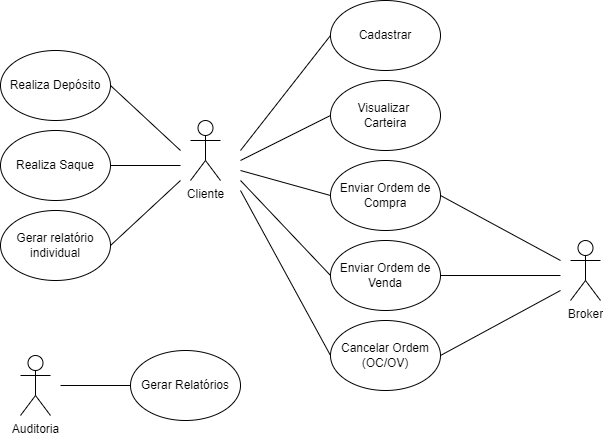

The diagram above was exported from draw.io. Its source (the exported page's mxGraphModel, read from the mxfile embedded in the PNG):
<mxGraphModel dx="1422" dy="762" grid="1" gridSize="10" guides="1" tooltips="1" connect="1" arrows="1" fold="1" page="1" pageScale="1" pageWidth="827" pageHeight="1169" math="0" shadow="0">
  <root>
    <mxCell id="0" />
    <mxCell id="1" parent="0" />
    <mxCell id="gtxfiiyMwCTJ9Ak4HfFa-2" value="Enviar Ordem de Compra" style="ellipse;whiteSpace=wrap;html=1;" parent="1" vertex="1">
      <mxGeometry x="430" y="290" width="110" height="70" as="geometry" />
    </mxCell>
    <mxCell id="gtxfiiyMwCTJ9Ak4HfFa-4" value="Cancelar Ordem&lt;br&gt;(OC/OV)" style="ellipse;whiteSpace=wrap;html=1;" parent="1" vertex="1">
      <mxGeometry x="430" y="450" width="110" height="70" as="geometry" />
    </mxCell>
    <mxCell id="gtxfiiyMwCTJ9Ak4HfFa-5" value="Cadastrar" style="ellipse;whiteSpace=wrap;html=1;" parent="1" vertex="1">
      <mxGeometry x="430" y="130" width="110" height="70" as="geometry" />
    </mxCell>
    <mxCell id="gtxfiiyMwCTJ9Ak4HfFa-6" value="Visualizar &lt;br&gt;Carteira" style="ellipse;whiteSpace=wrap;html=1;" parent="1" vertex="1">
      <mxGeometry x="430" y="210" width="110" height="70" as="geometry" />
    </mxCell>
    <mxCell id="gtxfiiyMwCTJ9Ak4HfFa-7" value="Cliente" style="shape=umlActor;verticalLabelPosition=bottom;verticalAlign=top;html=1;outlineConnect=0;" parent="1" vertex="1">
      <mxGeometry x="290" y="250" width="30" height="60" as="geometry" />
    </mxCell>
    <mxCell id="tVHyQUNmL9kP_msiX7Dy-1" value="Auditoria" style="shape=umlActor;verticalLabelPosition=bottom;verticalAlign=top;html=1;outlineConnect=0;" parent="1" vertex="1">
      <mxGeometry x="120" y="485" width="30" height="60" as="geometry" />
    </mxCell>
    <mxCell id="BnIhYMsZU5yMx_sKot3a-1" value="Gerar Relatórios" style="ellipse;whiteSpace=wrap;html=1;" parent="1" vertex="1">
      <mxGeometry x="230" y="480" width="110" height="70" as="geometry" />
    </mxCell>
    <mxCell id="BnIhYMsZU5yMx_sKot3a-2" value="" style="endArrow=none;html=1;rounded=0;entryX=0;entryY=0.5;entryDx=0;entryDy=0;" parent="1" target="BnIhYMsZU5yMx_sKot3a-1" edge="1">
      <mxGeometry width="50" height="50" relative="1" as="geometry">
        <mxPoint x="160" y="515" as="sourcePoint" />
        <mxPoint x="220" y="515" as="targetPoint" />
      </mxGeometry>
    </mxCell>
    <mxCell id="BnIhYMsZU5yMx_sKot3a-3" value="Broker" style="shape=umlActor;verticalLabelPosition=bottom;verticalAlign=top;html=1;outlineConnect=0;" parent="1" vertex="1">
      <mxGeometry x="670" y="370" width="30" height="60" as="geometry" />
    </mxCell>
    <mxCell id="BnIhYMsZU5yMx_sKot3a-4" value="" style="endArrow=none;html=1;rounded=0;entryX=0;entryY=0.5;entryDx=0;entryDy=0;" parent="1" target="gtxfiiyMwCTJ9Ak4HfFa-5" edge="1">
      <mxGeometry width="50" height="50" relative="1" as="geometry">
        <mxPoint x="340" y="280" as="sourcePoint" />
        <mxPoint x="360" y="140" as="targetPoint" />
      </mxGeometry>
    </mxCell>
    <mxCell id="BnIhYMsZU5yMx_sKot3a-5" value="" style="endArrow=none;html=1;rounded=0;entryX=0;entryY=0.5;entryDx=0;entryDy=0;" parent="1" target="gtxfiiyMwCTJ9Ak4HfFa-6" edge="1">
      <mxGeometry width="50" height="50" relative="1" as="geometry">
        <mxPoint x="340" y="290" as="sourcePoint" />
        <mxPoint x="410" y="270" as="targetPoint" />
      </mxGeometry>
    </mxCell>
    <mxCell id="BnIhYMsZU5yMx_sKot3a-6" value="" style="endArrow=none;html=1;rounded=0;entryX=0;entryY=0.5;entryDx=0;entryDy=0;" parent="1" target="gtxfiiyMwCTJ9Ak4HfFa-2" edge="1">
      <mxGeometry width="50" height="50" relative="1" as="geometry">
        <mxPoint x="340" y="300" as="sourcePoint" />
        <mxPoint x="400" y="290" as="targetPoint" />
      </mxGeometry>
    </mxCell>
    <mxCell id="BnIhYMsZU5yMx_sKot3a-7" value="" style="endArrow=none;html=1;rounded=0;entryX=0;entryY=0.5;entryDx=0;entryDy=0;" parent="1" target="gtxfiiyMwCTJ9Ak4HfFa-4" edge="1">
      <mxGeometry width="50" height="50" relative="1" as="geometry">
        <mxPoint x="340" y="320" as="sourcePoint" />
        <mxPoint x="390" y="370" as="targetPoint" />
      </mxGeometry>
    </mxCell>
    <mxCell id="BnIhYMsZU5yMx_sKot3a-8" value="Enviar Ordem de Venda" style="ellipse;whiteSpace=wrap;html=1;" parent="1" vertex="1">
      <mxGeometry x="430" y="370" width="110" height="70" as="geometry" />
    </mxCell>
    <mxCell id="BnIhYMsZU5yMx_sKot3a-9" value="" style="endArrow=none;html=1;rounded=0;entryX=0;entryY=0.5;entryDx=0;entryDy=0;" parent="1" target="BnIhYMsZU5yMx_sKot3a-8" edge="1">
      <mxGeometry width="50" height="50" relative="1" as="geometry">
        <mxPoint x="340" y="310" as="sourcePoint" />
        <mxPoint x="440" y="340" as="targetPoint" />
      </mxGeometry>
    </mxCell>
    <mxCell id="BnIhYMsZU5yMx_sKot3a-10" value="Realiza Depósito" style="ellipse;whiteSpace=wrap;html=1;" parent="1" vertex="1">
      <mxGeometry x="100" y="180" width="110" height="70" as="geometry" />
    </mxCell>
    <mxCell id="BnIhYMsZU5yMx_sKot3a-11" value="Realiza Saque" style="ellipse;whiteSpace=wrap;html=1;" parent="1" vertex="1">
      <mxGeometry x="100" y="260" width="110" height="70" as="geometry" />
    </mxCell>
    <mxCell id="RfkeY1D2RGyjOlUSw3w--1" value="" style="endArrow=none;html=1;rounded=0;exitX=1;exitY=0.5;exitDx=0;exitDy=0;" edge="1" parent="1" source="gtxfiiyMwCTJ9Ak4HfFa-2">
      <mxGeometry width="50" height="50" relative="1" as="geometry">
        <mxPoint x="610" y="320" as="sourcePoint" />
        <mxPoint x="660" y="390" as="targetPoint" />
      </mxGeometry>
    </mxCell>
    <mxCell id="RfkeY1D2RGyjOlUSw3w--2" value="" style="endArrow=none;html=1;rounded=0;exitX=1;exitY=0.5;exitDx=0;exitDy=0;" edge="1" parent="1" source="BnIhYMsZU5yMx_sKot3a-8">
      <mxGeometry width="50" height="50" relative="1" as="geometry">
        <mxPoint x="580" y="400" as="sourcePoint" />
        <mxPoint x="660" y="405" as="targetPoint" />
      </mxGeometry>
    </mxCell>
    <mxCell id="RfkeY1D2RGyjOlUSw3w--3" value="" style="endArrow=none;html=1;rounded=0;exitX=1;exitY=0.5;exitDx=0;exitDy=0;" edge="1" parent="1" source="gtxfiiyMwCTJ9Ak4HfFa-4">
      <mxGeometry width="50" height="50" relative="1" as="geometry">
        <mxPoint x="570" y="490" as="sourcePoint" />
        <mxPoint x="660" y="420" as="targetPoint" />
      </mxGeometry>
    </mxCell>
    <mxCell id="RfkeY1D2RGyjOlUSw3w--4" value="Gerar relatório individual" style="ellipse;whiteSpace=wrap;html=1;" vertex="1" parent="1">
      <mxGeometry x="100" y="340" width="110" height="70" as="geometry" />
    </mxCell>
    <mxCell id="RfkeY1D2RGyjOlUSw3w--5" value="" style="endArrow=none;html=1;rounded=0;entryX=1;entryY=0.5;entryDx=0;entryDy=0;" edge="1" parent="1" target="BnIhYMsZU5yMx_sKot3a-10">
      <mxGeometry width="50" height="50" relative="1" as="geometry">
        <mxPoint x="280" y="280" as="sourcePoint" />
        <mxPoint x="280" y="220" as="targetPoint" />
      </mxGeometry>
    </mxCell>
    <mxCell id="RfkeY1D2RGyjOlUSw3w--6" value="" style="endArrow=none;html=1;rounded=0;entryX=1;entryY=0.5;entryDx=0;entryDy=0;" edge="1" parent="1" target="BnIhYMsZU5yMx_sKot3a-11">
      <mxGeometry width="50" height="50" relative="1" as="geometry">
        <mxPoint x="280" y="295" as="sourcePoint" />
        <mxPoint x="270" y="320" as="targetPoint" />
      </mxGeometry>
    </mxCell>
    <mxCell id="RfkeY1D2RGyjOlUSw3w--7" value="" style="endArrow=none;html=1;rounded=0;exitX=1;exitY=0.5;exitDx=0;exitDy=0;" edge="1" parent="1" source="RfkeY1D2RGyjOlUSw3w--4">
      <mxGeometry width="50" height="50" relative="1" as="geometry">
        <mxPoint x="250" y="410" as="sourcePoint" />
        <mxPoint x="280" y="310" as="targetPoint" />
      </mxGeometry>
    </mxCell>
  </root>
</mxGraphModel>